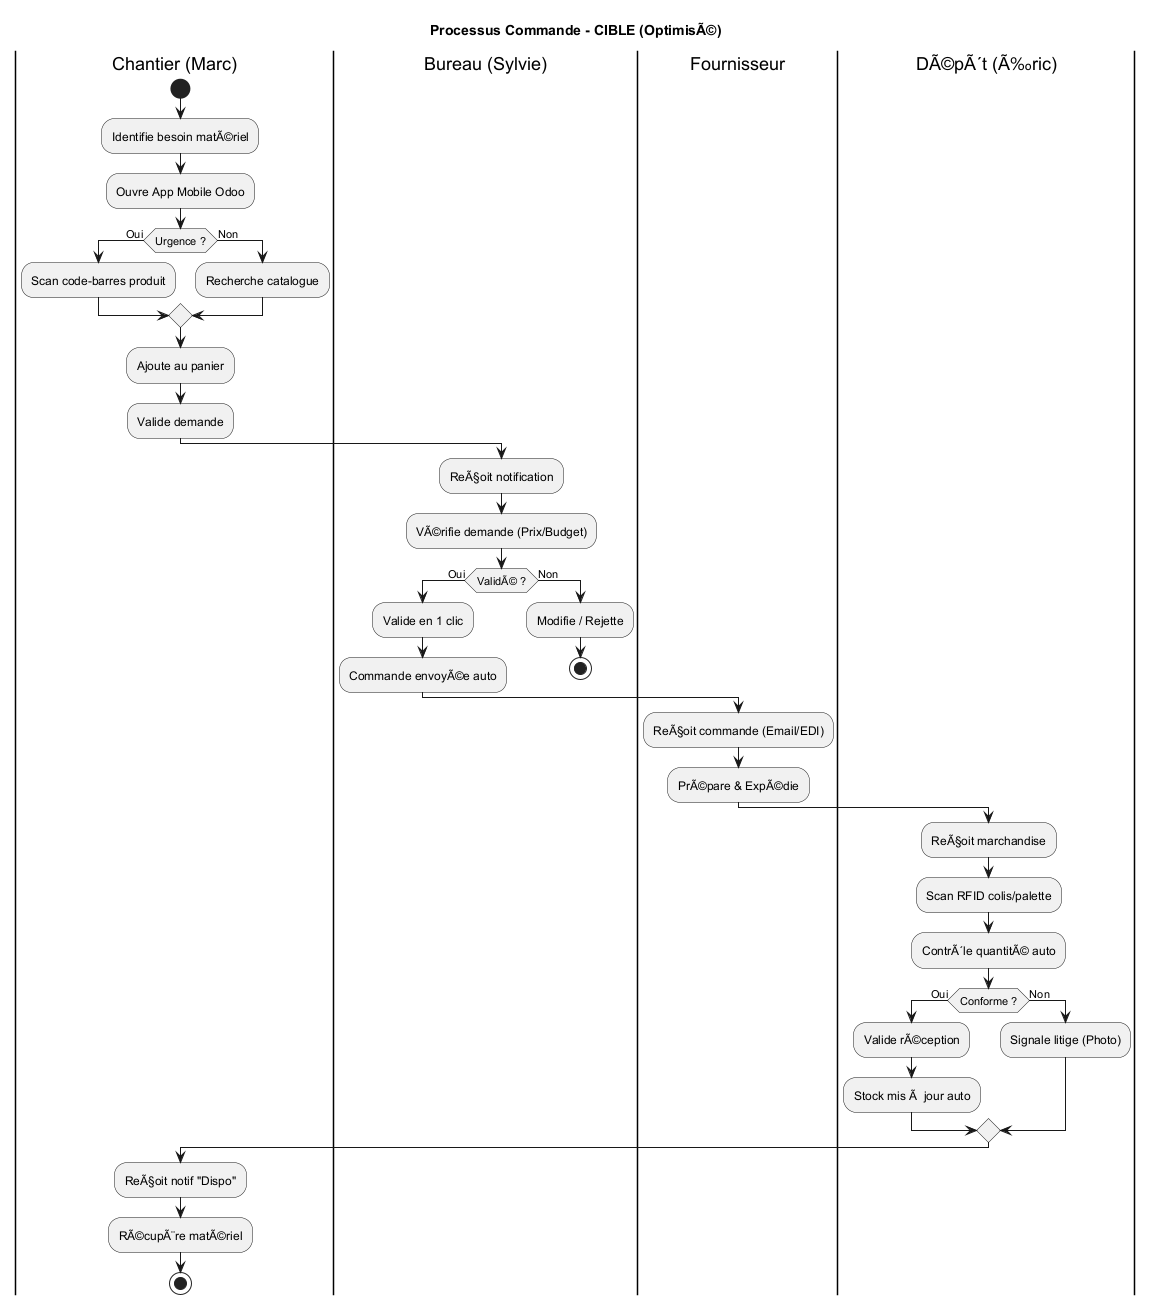

The diagram above was rendered by PlantUML. Its source (embedded in the PNG):
@startuml Processus_Commande_CIBLE

title Processus Commande - CIBLE (OptimisÃ©)

|Chantier (Marc)|
start
:Identifie besoin matÃ©riel;
:Ouvre App Mobile Odoo;
if (Urgence ?) then (Oui)
  :Scan code-barres produit;
else (Non)
  :Recherche catalogue;
endif
:Ajoute au panier;
:Valide demande;

|Bureau (Sylvie)|
:ReÃ§oit notification;
:VÃ©rifie demande (Prix/Budget);
if (ValidÃ© ?) then (Oui)
  :Valide en 1 clic;
  :Commande envoyÃ©e auto;
else (Non)
  :Modifie / Rejette;
  stop
endif

|Fournisseur|
:ReÃ§oit commande (Email/EDI);
:PrÃ©pare & ExpÃ©die;

|DÃ©pÃ´t (Ã‰ric)|
:ReÃ§oit marchandise;
:Scan RFID colis/palette;
:ContrÃ´le quantitÃ© auto;
if (Conforme ?) then (Oui)
  :Valide rÃ©ception;
  :Stock mis Ã  jour auto;
else (Non)
  :Signale litige (Photo);
endif

|Chantier (Marc)|
:ReÃ§oit notif "Dispo";
:RÃ©cupÃ¨re matÃ©riel;
stop

@enduml